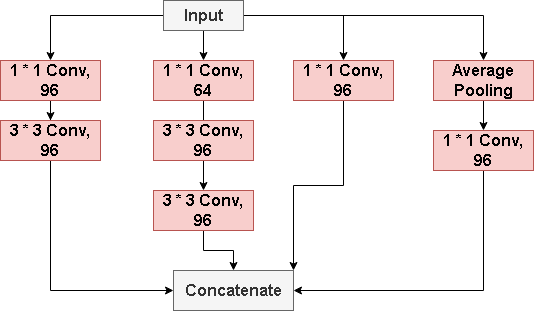

The diagram above was exported from draw.io. Its source (the exported page's mxGraphModel, read from the mxfile embedded in the PNG):
<mxGraphModel dx="2473" dy="1915" grid="1" gridSize="10" guides="1" tooltips="1" connect="1" arrows="1" fold="1" page="1" pageScale="1" pageWidth="827" pageHeight="1169" math="0" shadow="0">
  <root>
    <mxCell id="0" />
    <mxCell id="1" parent="0" />
    <mxCell id="FzkT0GX0JR27hwqMHvXD-7" style="edgeStyle=orthogonalEdgeStyle;rounded=0;orthogonalLoop=1;jettySize=auto;html=1;exitX=0;exitY=0.5;exitDx=0;exitDy=0;entryX=0.5;entryY=0;entryDx=0;entryDy=0;" edge="1" parent="1" source="FzkT0GX0JR27hwqMHvXD-1" target="FzkT0GX0JR27hwqMHvXD-4">
      <mxGeometry relative="1" as="geometry" />
    </mxCell>
    <mxCell id="FzkT0GX0JR27hwqMHvXD-8" style="edgeStyle=orthogonalEdgeStyle;rounded=0;orthogonalLoop=1;jettySize=auto;html=1;exitX=0.5;exitY=1;exitDx=0;exitDy=0;" edge="1" parent="1" source="FzkT0GX0JR27hwqMHvXD-1" target="FzkT0GX0JR27hwqMHvXD-2">
      <mxGeometry relative="1" as="geometry" />
    </mxCell>
    <mxCell id="FzkT0GX0JR27hwqMHvXD-12" style="edgeStyle=orthogonalEdgeStyle;rounded=0;orthogonalLoop=1;jettySize=auto;html=1;exitX=1;exitY=0.5;exitDx=0;exitDy=0;entryX=0.5;entryY=0;entryDx=0;entryDy=0;" edge="1" parent="1" source="FzkT0GX0JR27hwqMHvXD-1" target="FzkT0GX0JR27hwqMHvXD-9">
      <mxGeometry relative="1" as="geometry" />
    </mxCell>
    <mxCell id="FzkT0GX0JR27hwqMHvXD-13" style="edgeStyle=orthogonalEdgeStyle;rounded=0;orthogonalLoop=1;jettySize=auto;html=1;exitX=1;exitY=0.5;exitDx=0;exitDy=0;entryX=0.5;entryY=0;entryDx=0;entryDy=0;" edge="1" parent="1" source="FzkT0GX0JR27hwqMHvXD-1" target="FzkT0GX0JR27hwqMHvXD-10">
      <mxGeometry relative="1" as="geometry" />
    </mxCell>
    <mxCell id="FzkT0GX0JR27hwqMHvXD-1" value="&lt;b&gt;&lt;font style=&quot;font-size: 16px;&quot;&gt;Input&lt;/font&gt;&lt;/b&gt;" style="rounded=0;whiteSpace=wrap;html=1;fillColor=#f5f5f5;fontColor=#333333;strokeColor=#666666;" vertex="1" parent="1">
      <mxGeometry x="-300" y="-40" width="80" height="30" as="geometry" />
    </mxCell>
    <mxCell id="FzkT0GX0JR27hwqMHvXD-17" value="" style="edgeStyle=orthogonalEdgeStyle;rounded=0;orthogonalLoop=1;jettySize=auto;html=1;" edge="1" parent="1" source="FzkT0GX0JR27hwqMHvXD-2" target="FzkT0GX0JR27hwqMHvXD-6">
      <mxGeometry relative="1" as="geometry" />
    </mxCell>
    <mxCell id="FzkT0GX0JR27hwqMHvXD-2" value="&lt;b&gt;&lt;font style=&quot;font-size: 16px;&quot;&gt;1 * 1 Conv,&lt;/font&gt;&lt;/b&gt;&lt;div&gt;&lt;b&gt;&lt;font style=&quot;font-size: 16px;&quot;&gt;64&lt;/font&gt;&lt;/b&gt;&lt;/div&gt;" style="rounded=0;whiteSpace=wrap;html=1;fillColor=#f8cecc;strokeColor=#b85450;" vertex="1" parent="1">
      <mxGeometry x="-310" y="20" width="100" height="40" as="geometry" />
    </mxCell>
    <mxCell id="FzkT0GX0JR27hwqMHvXD-3" value="&lt;span style=&quot;font-size: 16px;&quot;&gt;&lt;b&gt;3 * 3 Conv, 96&lt;/b&gt;&lt;/span&gt;" style="rounded=0;whiteSpace=wrap;html=1;fillColor=#f8cecc;strokeColor=#b85450;" vertex="1" parent="1">
      <mxGeometry x="-310" y="80" width="100" height="40" as="geometry" />
    </mxCell>
    <mxCell id="FzkT0GX0JR27hwqMHvXD-16" value="" style="edgeStyle=orthogonalEdgeStyle;rounded=0;orthogonalLoop=1;jettySize=auto;html=1;" edge="1" parent="1" source="FzkT0GX0JR27hwqMHvXD-4" target="FzkT0GX0JR27hwqMHvXD-5">
      <mxGeometry relative="1" as="geometry" />
    </mxCell>
    <mxCell id="FzkT0GX0JR27hwqMHvXD-4" value="&lt;span style=&quot;font-size: 16px;&quot;&gt;&lt;b&gt;1 * 1 Conv, 96&lt;/b&gt;&lt;/span&gt;" style="rounded=0;whiteSpace=wrap;html=1;fillColor=#f8cecc;strokeColor=#b85450;" vertex="1" parent="1">
      <mxGeometry x="-463" y="20" width="100" height="40" as="geometry" />
    </mxCell>
    <mxCell id="FzkT0GX0JR27hwqMHvXD-19" style="edgeStyle=orthogonalEdgeStyle;rounded=0;orthogonalLoop=1;jettySize=auto;html=1;exitX=0.5;exitY=1;exitDx=0;exitDy=0;entryX=0;entryY=0.5;entryDx=0;entryDy=0;" edge="1" parent="1" source="FzkT0GX0JR27hwqMHvXD-5" target="FzkT0GX0JR27hwqMHvXD-15">
      <mxGeometry relative="1" as="geometry" />
    </mxCell>
    <mxCell id="FzkT0GX0JR27hwqMHvXD-5" value="&lt;span style=&quot;font-size: 16px;&quot;&gt;&lt;b&gt;3 * 3 Conv, 96&lt;/b&gt;&lt;/span&gt;" style="rounded=0;whiteSpace=wrap;html=1;fillColor=#f8cecc;strokeColor=#b85450;" vertex="1" parent="1">
      <mxGeometry x="-463" y="80" width="100" height="40" as="geometry" />
    </mxCell>
    <mxCell id="FzkT0GX0JR27hwqMHvXD-20" style="edgeStyle=orthogonalEdgeStyle;rounded=0;orthogonalLoop=1;jettySize=auto;html=1;exitX=0.5;exitY=1;exitDx=0;exitDy=0;entryX=0.5;entryY=0;entryDx=0;entryDy=0;" edge="1" parent="1" source="FzkT0GX0JR27hwqMHvXD-6" target="FzkT0GX0JR27hwqMHvXD-15">
      <mxGeometry relative="1" as="geometry" />
    </mxCell>
    <mxCell id="FzkT0GX0JR27hwqMHvXD-6" value="&lt;span style=&quot;font-size: 16px;&quot;&gt;&lt;b&gt;3 * 3 Conv, 96&lt;/b&gt;&lt;/span&gt;" style="rounded=0;whiteSpace=wrap;html=1;fillColor=#f8cecc;strokeColor=#b85450;" vertex="1" parent="1">
      <mxGeometry x="-310" y="150" width="100" height="40" as="geometry" />
    </mxCell>
    <mxCell id="FzkT0GX0JR27hwqMHvXD-21" style="edgeStyle=orthogonalEdgeStyle;rounded=0;orthogonalLoop=1;jettySize=auto;html=1;exitX=0.5;exitY=1;exitDx=0;exitDy=0;entryX=1;entryY=0;entryDx=0;entryDy=0;" edge="1" parent="1" source="FzkT0GX0JR27hwqMHvXD-9" target="FzkT0GX0JR27hwqMHvXD-15">
      <mxGeometry relative="1" as="geometry" />
    </mxCell>
    <mxCell id="FzkT0GX0JR27hwqMHvXD-9" value="&lt;b&gt;&lt;font style=&quot;font-size: 16px;&quot;&gt;1 * 1 Conv,&lt;/font&gt;&lt;/b&gt;&lt;div&gt;&lt;span style=&quot;font-size: 16px;&quot;&gt;&lt;b&gt;96&lt;/b&gt;&lt;/span&gt;&lt;/div&gt;" style="rounded=0;whiteSpace=wrap;html=1;fillColor=#f8cecc;strokeColor=#b85450;" vertex="1" parent="1">
      <mxGeometry x="-170" y="20" width="100" height="40" as="geometry" />
    </mxCell>
    <mxCell id="FzkT0GX0JR27hwqMHvXD-18" value="" style="edgeStyle=orthogonalEdgeStyle;rounded=0;orthogonalLoop=1;jettySize=auto;html=1;" edge="1" parent="1" source="FzkT0GX0JR27hwqMHvXD-10" target="FzkT0GX0JR27hwqMHvXD-11">
      <mxGeometry relative="1" as="geometry" />
    </mxCell>
    <mxCell id="FzkT0GX0JR27hwqMHvXD-10" value="&lt;span style=&quot;font-size: 16px;&quot;&gt;&lt;b&gt;Average Pooling&lt;/b&gt;&lt;/span&gt;" style="rounded=0;whiteSpace=wrap;html=1;fillColor=#f8cecc;strokeColor=#b85450;" vertex="1" parent="1">
      <mxGeometry x="-30" y="20" width="100" height="40" as="geometry" />
    </mxCell>
    <mxCell id="FzkT0GX0JR27hwqMHvXD-22" style="edgeStyle=orthogonalEdgeStyle;rounded=0;orthogonalLoop=1;jettySize=auto;html=1;exitX=0.5;exitY=1;exitDx=0;exitDy=0;entryX=1;entryY=0.5;entryDx=0;entryDy=0;" edge="1" parent="1" source="FzkT0GX0JR27hwqMHvXD-11" target="FzkT0GX0JR27hwqMHvXD-15">
      <mxGeometry relative="1" as="geometry" />
    </mxCell>
    <mxCell id="FzkT0GX0JR27hwqMHvXD-11" value="&lt;b&gt;&lt;font style=&quot;font-size: 16px;&quot;&gt;1 * 1 Conv,&lt;/font&gt;&lt;/b&gt;&lt;div&gt;&lt;span style=&quot;font-size: 16px;&quot;&gt;&lt;b&gt;96&lt;/b&gt;&lt;/span&gt;&lt;/div&gt;" style="rounded=0;whiteSpace=wrap;html=1;fillColor=#f8cecc;strokeColor=#b85450;" vertex="1" parent="1">
      <mxGeometry x="-30" y="90" width="100" height="40" as="geometry" />
    </mxCell>
    <mxCell id="FzkT0GX0JR27hwqMHvXD-15" value="&lt;b&gt;&lt;font style=&quot;font-size: 16px;&quot;&gt;Concatenate&lt;/font&gt;&lt;/b&gt;" style="rounded=0;whiteSpace=wrap;html=1;fillColor=#f5f5f5;fontColor=#333333;strokeColor=#666666;" vertex="1" parent="1">
      <mxGeometry x="-290" y="230" width="120" height="40" as="geometry" />
    </mxCell>
  </root>
</mxGraphModel>